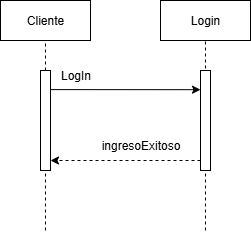

The diagram above was exported from draw.io. Its source (the exported page's mxGraphModel, read from the mxfile embedded in the PNG):
<mxGraphModel dx="733" dy="562" grid="1" gridSize="10" guides="1" tooltips="1" connect="1" arrows="1" fold="1" page="1" pageScale="1" pageWidth="827" pageHeight="1169" math="0" shadow="0" adaptiveColors="none">
  <root>
    <mxCell id="0" />
    <mxCell id="1" parent="0" />
    <mxCell id="8jxs0UrB-GMW02VDDL4i-13" value="" style="endArrow=none;dashed=1;html=1;rounded=0;entryX=0.5;entryY=1;entryDx=0;entryDy=0;" parent="1" target="ADFTX5Kgt4FP4v_WL64s-16" edge="1">
      <mxGeometry width="50" height="50" relative="1" as="geometry">
        <mxPoint x="355" y="360" as="sourcePoint" />
        <mxPoint x="360" y="130" as="targetPoint" />
        <Array as="points" />
      </mxGeometry>
    </mxCell>
    <mxCell id="ADFTX5Kgt4FP4v_WL64s-2" value="Cliente" style="rounded=0;whiteSpace=wrap;html=1;" parent="1" vertex="1">
      <mxGeometry x="150" y="130" width="90" height="40" as="geometry" />
    </mxCell>
    <mxCell id="ADFTX5Kgt4FP4v_WL64s-11" value="LogIn" style="text;html=1;align=center;verticalAlign=middle;resizable=0;points=[];autosize=1;strokeColor=none;fillColor=none;" parent="1" vertex="1">
      <mxGeometry x="200" y="190" width="50" height="30" as="geometry" />
    </mxCell>
    <mxCell id="ADFTX5Kgt4FP4v_WL64s-16" value="Login" style="rounded=0;whiteSpace=wrap;html=1;" parent="1" vertex="1">
      <mxGeometry x="310" y="130" width="90" height="40" as="geometry" />
    </mxCell>
    <mxCell id="hAuQhNbAMyLduJBG2iI0-1" value="" style="endArrow=none;dashed=1;html=1;rounded=0;entryX=0.5;entryY=1;entryDx=0;entryDy=0;" parent="1" source="8jxs0UrB-GMW02VDDL4i-44" target="ADFTX5Kgt4FP4v_WL64s-2" edge="1">
      <mxGeometry width="50" height="50" relative="1" as="geometry">
        <mxPoint x="195" y="450" as="sourcePoint" />
        <mxPoint x="450" y="250" as="targetPoint" />
        <Array as="points" />
      </mxGeometry>
    </mxCell>
    <mxCell id="8jxs0UrB-GMW02VDDL4i-45" value="" style="endArrow=none;dashed=1;html=1;rounded=0;entryX=0.5;entryY=1;entryDx=0;entryDy=0;" parent="1" target="8jxs0UrB-GMW02VDDL4i-44" edge="1">
      <mxGeometry width="50" height="50" relative="1" as="geometry">
        <mxPoint x="195" y="360" as="sourcePoint" />
        <mxPoint x="195" y="100" as="targetPoint" />
        <Array as="points" />
      </mxGeometry>
    </mxCell>
    <mxCell id="8jxs0UrB-GMW02VDDL4i-44" value="" style="rounded=0;whiteSpace=wrap;html=1;" parent="1" vertex="1">
      <mxGeometry x="190" y="200" width="10" height="100" as="geometry" />
    </mxCell>
    <mxCell id="8jxs0UrB-GMW02VDDL4i-46" value="" style="rounded=0;whiteSpace=wrap;html=1;" parent="1" vertex="1">
      <mxGeometry x="350" y="200" width="10" height="100" as="geometry" />
    </mxCell>
    <mxCell id="8jxs0UrB-GMW02VDDL4i-47" value="" style="endArrow=classic;html=1;rounded=0;entryX=0;entryY=0.5;entryDx=0;entryDy=0;exitX=0.995;exitY=0.191;exitDx=0;exitDy=0;exitPerimeter=0;" parent="1" source="8jxs0UrB-GMW02VDDL4i-44" edge="1">
      <mxGeometry width="50" height="50" relative="1" as="geometry">
        <mxPoint x="60" y="219.17000000000002" as="sourcePoint" />
        <mxPoint x="350" y="219.17000000000002" as="targetPoint" />
      </mxGeometry>
    </mxCell>
    <mxCell id="8jxs0UrB-GMW02VDDL4i-53" value="ingresoExitoso" style="text;html=1;align=center;verticalAlign=middle;resizable=0;points=[];autosize=1;strokeColor=none;fillColor=none;" parent="1" vertex="1">
      <mxGeometry x="240" y="260" width="100" height="30" as="geometry" />
    </mxCell>
    <mxCell id="8jxs0UrB-GMW02VDDL4i-54" value="" style="endArrow=classic;html=1;rounded=0;dashed=1;exitX=0;exitY=0.75;exitDx=0;exitDy=0;" parent="1" edge="1">
      <mxGeometry relative="1" as="geometry">
        <mxPoint x="350" y="290" as="sourcePoint" />
        <mxPoint x="200" y="290" as="targetPoint" />
      </mxGeometry>
    </mxCell>
  </root>
</mxGraphModel>